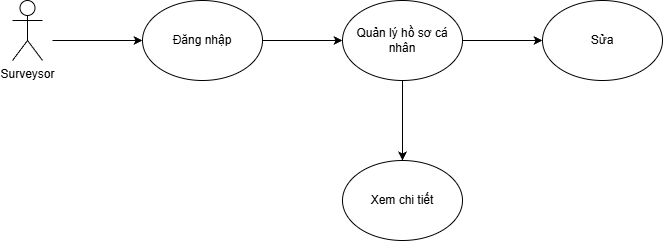

The diagram above was exported from draw.io. Its source (the exported page's mxGraphModel, read from the mxfile embedded in the PNG):
<mxGraphModel dx="1281" dy="561" grid="1" gridSize="10" guides="1" tooltips="1" connect="1" arrows="1" fold="1" page="1" pageScale="1" pageWidth="827" pageHeight="1169" math="0" shadow="0">
  <root>
    <mxCell id="0" />
    <mxCell id="1" parent="0" />
    <mxCell id="zzQK2AqDzONmX2zj4-mL-10" parent="1" style="shape=umlActor;verticalLabelPosition=bottom;verticalAlign=top;html=1;outlineConnect=0;" value="Surveysor" vertex="1">
      <mxGeometry height="60" width="30" x="690" y="190" as="geometry" />
    </mxCell>
    <mxCell id="zzQK2AqDzONmX2zj4-mL-15" edge="1" parent="1" style="endArrow=classic;html=1;rounded=0;entryX=0;entryY=0.5;entryDx=0;entryDy=0;" target="zzQK2AqDzONmX2zj4-mL-20" value="">
      <mxGeometry height="50" relative="1" width="50" as="geometry">
        <mxPoint x="730" y="230" as="sourcePoint" />
        <mxPoint x="820" y="290" as="targetPoint" />
      </mxGeometry>
    </mxCell>
    <mxCell id="zzQK2AqDzONmX2zj4-mL-30" edge="1" parent="1" source="zzQK2AqDzONmX2zj4-mL-20" style="edgeStyle=orthogonalEdgeStyle;rounded=0;orthogonalLoop=1;jettySize=auto;html=1;exitX=1;exitY=0.5;exitDx=0;exitDy=0;" target="zzQK2AqDzONmX2zj4-mL-23">
      <mxGeometry relative="1" as="geometry" />
    </mxCell>
    <mxCell id="zzQK2AqDzONmX2zj4-mL-20" parent="1" style="ellipse;whiteSpace=wrap;html=1;" value="Đăng nhập" vertex="1">
      <mxGeometry height="80" width="120" x="820" y="190" as="geometry" />
    </mxCell>
    <mxCell id="zzQK2AqDzONmX2zj4-mL-32" edge="1" parent="1" source="zzQK2AqDzONmX2zj4-mL-23" style="edgeStyle=orthogonalEdgeStyle;rounded=0;orthogonalLoop=1;jettySize=auto;html=1;exitX=1;exitY=0.5;exitDx=0;exitDy=0;entryX=0;entryY=0.5;entryDx=0;entryDy=0;" target="zzQK2AqDzONmX2zj4-mL-31">
      <mxGeometry relative="1" as="geometry" />
    </mxCell>
    <mxCell id="zzQK2AqDzONmX2zj4-mL-34" edge="1" parent="1" source="zzQK2AqDzONmX2zj4-mL-23" style="edgeStyle=orthogonalEdgeStyle;rounded=0;orthogonalLoop=1;jettySize=auto;html=1;entryX=0.5;entryY=0;entryDx=0;entryDy=0;" target="zzQK2AqDzONmX2zj4-mL-33">
      <mxGeometry relative="1" as="geometry" />
    </mxCell>
    <mxCell id="zzQK2AqDzONmX2zj4-mL-23" parent="1" style="ellipse;whiteSpace=wrap;html=1;" value="Quản lý hồ sơ cá nhân" vertex="1">
      <mxGeometry height="80" width="120" x="1020" y="190" as="geometry" />
    </mxCell>
    <mxCell id="zzQK2AqDzONmX2zj4-mL-31" parent="1" style="ellipse;whiteSpace=wrap;html=1;" value="Sửa" vertex="1">
      <mxGeometry height="80" width="120" x="1220" y="190" as="geometry" />
    </mxCell>
    <mxCell id="zzQK2AqDzONmX2zj4-mL-33" parent="1" style="ellipse;whiteSpace=wrap;html=1;" value="Xem chi tiết" vertex="1">
      <mxGeometry height="80" width="120" x="1020" y="350" as="geometry" />
    </mxCell>
  </root>
</mxGraphModel>